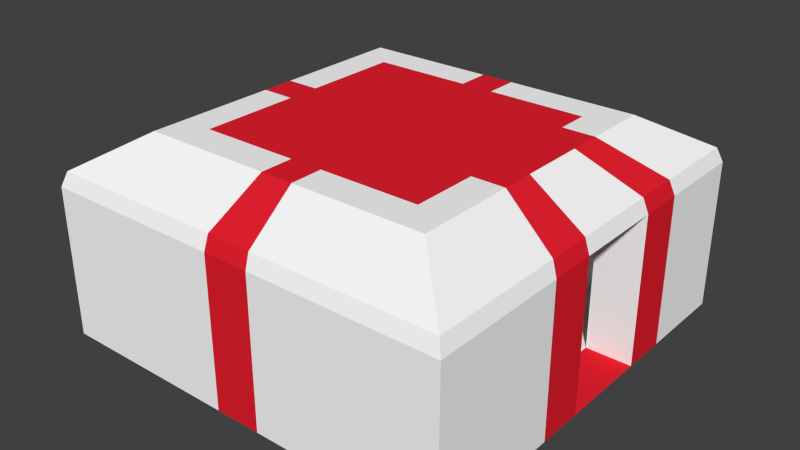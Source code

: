 # Source: medic.blend  (saved by Blender 2.74.0; exported with 4.5.12 LTS)
import bpy
from mathutils import Matrix  # noqa: F401  (used for matrix-valued properties, if any)

bpy.ops.wm.read_factory_settings(use_empty=True)
scene = bpy.context.scene
scene.name = 'Scene'

# ---- collections
col_collection_1 = bpy.data.collections.new('Collection 1'); scene.collection.children.link(col_collection_1)

# ---- materials (node trees are filled in below, after node groups)
mat_material = bpy.data.materials.new('Material')
mat_material.alpha_threshold = 0.0
mat_material.use_transparent_shadow = False
mat_material.diffuse_color = (1.0, 1.0, 1.0, 1.0)
mat_material.roughness = 0.5
mat_material_002 = bpy.data.materials.new('Material.002')
mat_material_002.alpha_threshold = 0.0
mat_material_002.use_transparent_shadow = False
mat_material_002.diffuse_color = (0.8, 0.01544, 0.02958, 1.0)
mat_material_002.specular_color = (0.009134, 0.06583, 1.0)
mat_material_002.roughness = 0.5

# ---- material node trees

# ---- world
world_world = bpy.data.worlds.new('World'); scene.world = world_world
world_world.color = (0.05088, 0.05088, 0.05088)
world_world.use_sun_shadow = False
world_world.sun_shadow_jitter_overblur = 0.0
world_world.cycles.sampling_method = 'MANUAL'
world_world.cycles.sample_map_resolution = 256

# ---- meshes
me_grid = bpy.data.meshes.new('Grid')
me_grid.from_pydata([(-1.0, -1.0, 0.0), (-0.7778, -1.0, 0.0), (-0.5556, -1.0, 0.0), (-0.3333, -1.0, 0.0), (-0.1111, -1.0, 0.0), (0.1111, -1.0, 0.0), (0.3333, -1.0, 0.0), (0.5556, -1.0, 0.0), (0.7778, -1.0, 0.0), (1.0, -1.0, 0.0), (-1.0, -0.7778, 0.0), (-0.7778, -0.7778, 0.0), (-0.5556, -0.7778, 0.0), (-0.3333, -0.7778, 0.0), (-0.1111, -0.7778, 0.0), (0.1111, -0.7778, 0.0), (0.3333, -0.7778, 0.0), (0.5556, -0.7778, 0.0), (0.7778, -0.7778, 0.0), (1.0, -0.7778, 0.0), (-1.0, -0.5556, 0.0), (-0.7778, -0.5556, 0.0), (-0.5556, -0.5556, 0.0), (-0.3333, -0.5556, 0.0), (-0.1111, -0.5556, 0.0), (0.1111, -0.5556, 0.0), (0.3333, -0.5556, 0.0), (0.5556, -0.5556, 0.0), (0.7778, -0.5556, 0.0), (1.0, -0.5556, 0.0), (-1.0, -0.3333, 0.0), (-0.7778, -0.3333, 0.0), (-0.5556, -0.3333, 0.0), (-0.3333, -0.3333, 0.0), (-0.1111, -0.3333, 0.0), (0.1111, -0.3333, 0.0), (0.3333, -0.3333, 0.0), (0.5556, -0.3333, 0.0), (0.7778, -0.3333, 0.0), (1.0, -0.3333, 0.0), (-1.0, -0.1111, 0.0), (-0.7778, -0.1111, 0.0), (-0.5556, -0.1111, 0.0), (-0.3333, -0.1111, 0.0), (-0.1111, -0.1111, 0.0), (0.1111, -0.1111, 0.0), (0.3333, -0.1111, 0.0), (0.5556, -0.1111, 0.0), (0.7778, -0.1111, 0.0), (1.0, -0.1111, 0.0), (-1.0, 0.1111, 0.0), (-0.7778, 0.1111, 0.0), (-0.5556, 0.1111, 0.0), (-0.3333, 0.1111, 0.0), (-0.1111, 0.1111, 0.0), (0.1111, 0.1111, 0.0), (0.3333, 0.1111, 0.0), (0.5556, 0.1111, 0.0), (0.7778, 0.1111, 0.0), (-1.0, 0.3333, 0.0), (-0.7778, 0.3333, 0.0), (-0.5556, 0.3333, 0.0), (-0.3333, 0.3333, 0.0), (-0.1111, 0.3333, 0.0), (0.1111, 0.3333, 0.0), (0.3333, 0.3333, 0.0), (0.5556, 0.3333, 0.0), (0.7778, 0.3333, 0.0), (1.0, 0.3333, 0.0), (-1.0, 0.5556, 0.0), (-0.7778, 0.5556, 0.0), (-0.5556, 0.5556, 0.0), (-0.3333, 0.5556, 0.0), (-0.1111, 0.5556, 0.0), (0.1111, 0.5556, 0.0), (0.3333, 0.5556, 0.0), (0.5556, 0.5556, 0.0), (0.7778, 0.5556, 0.0), (1.0, 0.5556, 0.0), (-1.0, 0.7778, 0.0), (-0.7778, 0.7778, 0.0), (-0.5556, 0.7778, 0.0), (-0.3333, 0.7778, 0.0), (-0.1111, 0.7778, 0.0), (0.1111, 0.7778, 0.0), (0.3333, 0.7778, 0.0), (0.5556, 0.7778, 0.0), (0.7778, 0.7778, 0.0), (1.0, 0.7778, 0.0), (-1.0, 1.0, 0.0), (-0.7778, 1.0, 0.0), (-0.5556, 1.0, 0.0), (-0.3333, 1.0, 0.0), (-0.1111, 1.0, 0.0), (0.1111, 1.0, 0.0), (0.3333, 1.0, 0.0), (0.5556, 1.0, 0.0), (0.7778, 1.0, 0.0), (1.0, 1.0, 0.0), (-1.0, -0.7778, 0.7203), (-1.0, -1.0, 0.7203), (-0.7778, -1.0, 0.7203), (-0.7778, -0.7778, 0.7203), (-0.5556, -1.0, 0.7203), (-0.5556, -0.7778, 0.7203), (-0.3333, -1.0, 0.7203), (-0.3333, -0.7778, 0.7203), (-0.1111, -1.0, 0.7203), (-0.1111, -0.7778, 0.7203), (0.1111, -1.0, 0.7203), (0.1111, -0.7778, 0.7203), (0.3333, -1.0, 0.7203), (0.3333, -0.7778, 0.7203), (0.5556, -1.0, 0.7203), (0.5556, -0.7778, 0.7203), (0.7778, -1.0, 0.7203), (0.7778, -0.7778, 0.7203), (1.0, -1.0, 0.7203), (1.0, -0.7778, 0.7203), (-1.0, -0.5556, 0.7203), (-0.7778, -0.5556, 0.7203), (0.7778, -0.5556, 0.7203), (1.0, -0.5556, 0.7203), (-1.0, -0.3333, 0.7203), (-0.7778, -0.3333, 0.7203), (0.7778, -0.3333, 0.7203), (1.0, -0.3333, 0.7203), (-1.0, -0.1111, 0.7203), (-0.7778, -0.1111, 0.7203), (0.7778, -0.1111, 0.7203), (1.0, -0.1111, 0.7203), (-1.0, 0.1111, 0.7203), (-0.7778, 0.1111, 0.7203), (-1.0, 0.3333, 0.7203), (-0.7778, 0.3333, 0.7203), (0.7778, 0.3333, 0.7203), (1.0, 0.3333, 0.7203), (-1.0, 0.5556, 0.7203), (-0.7778, 0.5556, 0.7203), (0.7778, 0.5556, 0.7203), (1.0, 0.5556, 0.7203), (-1.0, 0.7778, 0.7203), (-0.7778, 0.7778, 0.7203), (-0.5556, 0.7778, 0.7203), (-0.3333, 0.7778, 0.7203), (-0.1111, 0.7778, 0.7203), (0.1111, 0.7778, 0.7203), (0.3333, 0.7778, 0.7203), (0.5556, 0.7778, 0.7203), (0.7778, 0.7778, 0.7203), (1.0, 0.7778, 0.7203), (-1.0, 1.0, 0.7203), (-0.7778, 1.0, 0.7203), (-0.5556, 1.0, 0.7203), (-0.3333, 1.0, 0.7203), (-0.1111, 1.0, 0.7203), (0.1111, 1.0, 0.7203), (0.3333, 1.0, 0.7203), (0.5556, 1.0, 0.7203), (0.7778, 1.0, 0.7203), (1.0, 1.0, 0.7203), (-0.9767, -0.7592, 0.7902), (-0.9767, -0.9761, 0.7902), (-0.7598, -0.9761, 0.7902), (-0.7598, -0.7592, 0.7902), (-0.5429, -0.9761, 0.7902), (-0.5429, -0.7592, 0.7902), (-0.326, -0.9761, 0.7902), (-0.326, -0.7592, 0.7902), (-0.1091, -0.9761, 0.7902), (-0.1091, -0.7592, 0.7902), (0.1078, -0.9761, 0.7902), (0.1078, -0.7592, 0.7902), (0.3246, -0.9761, 0.7902), (0.3246, -0.7592, 0.7902), (0.5415, -0.9761, 0.7902), (0.5415, -0.7592, 0.7902), (0.7584, -0.9761, 0.7902), (0.7584, -0.7592, 0.7902), (0.9753, -0.9761, 0.7902), (0.9753, -0.7592, 0.7902), (-0.9767, -0.5423, 0.7902), (-0.7598, -0.5423, 0.7902), (0.7584, -0.5423, 0.7902), (0.9753, -0.5423, 0.7902), (-0.9767, -0.3254, 0.7902), (-0.7598, -0.3254, 0.7902), (0.7584, -0.3254, 0.7902), (0.9753, -0.3254, 0.7902), (-0.9767, -0.1085, 0.7902), (-0.7598, -0.1085, 0.7902), (0.7584, -0.1085, 0.7902), (0.9753, -0.1085, 0.7902), (-0.9767, 0.1084, 0.7902), (-0.7598, 0.1084, 0.7902), (-0.9767, 0.3252, 0.7902), (-0.7598, 0.3252, 0.7902), (0.9753, 0.3252, 0.7902), (0.7584, 0.3252, 0.7902), (-0.9767, 0.5421, 0.7902), (-0.7598, 0.5421, 0.7902), (0.7584, 0.5421, 0.7902), (0.9753, 0.5421, 0.7902), (-0.9767, 0.759, 0.7902), (-0.7598, 0.759, 0.7902), (-0.5429, 0.759, 0.7902), (-0.326, 0.759, 0.7902), (-0.1091, 0.759, 0.7902), (0.1078, 0.759, 0.7902), (0.3246, 0.759, 0.7902), (0.5415, 0.759, 0.7902), (0.7584, 0.759, 0.7902), (0.9753, 0.759, 0.7902), (-0.9767, 0.9759, 0.7902), (-0.7598, 0.9759, 0.7902), (-0.5429, 0.9759, 0.7902), (-0.326, 0.9759, 0.7902), (-0.1091, 0.9759, 0.7902), (0.1078, 0.9759, 0.7902), (0.3246, 0.9759, 0.7902), (0.5415, 0.9759, 0.7902), (0.7584, 0.9759, 0.7902), (0.9753, 0.9759, 0.7902), (-0.7187, -0.5535, 0.9536), (-0.7187, -0.7114, 0.9536), (-0.5608, -0.7114, 0.9536), (-0.5608, -0.5535, 0.9536), (-0.4029, -0.7114, 0.9536), (-0.4029, -0.5535, 0.9536), (-0.2451, -0.7114, 0.9536), (-0.2451, -0.5535, 0.9536), (-0.08723, -0.7114, 0.9536), (-0.08723, -0.5535, 0.9536), (0.07062, -0.7114, 0.9536), (0.07062, -0.5535, 0.9536), (0.2285, -0.7114, 0.9536), (0.2285, -0.5535, 0.9536), (0.3863, -0.7114, 0.9536), (0.3863, -0.5535, 0.9536), (0.5442, -0.7114, 0.9536), (0.5442, -0.5535, 0.9536), (0.702, -0.7114, 0.9536), (0.702, -0.5535, 0.9536), (-0.7187, -0.3957, 0.9536), (-0.5608, -0.3957, 0.9536), (0.5442, -0.3957, 0.9536), (0.702, -0.3957, 0.9536), (-0.7187, -0.2378, 0.9536), (-0.5608, -0.2378, 0.9536), (0.5442, -0.2378, 0.9536), (0.702, -0.2378, 0.9536), (-0.7187, -0.07997, 0.9536), (-0.5608, -0.07997, 0.9536), (0.5442, -0.07997, 0.9536), (0.702, -0.07997, 0.9536), (-0.7187, 0.07789, 0.9536), (-0.5608, 0.07789, 0.9536), (-0.7187, 0.2357, 0.9536), (-0.5608, 0.2357, 0.9536), (0.702, 0.2357, 0.9536), (0.5442, 0.2357, 0.9536), (-0.7187, 0.3936, 0.9536), (-0.5608, 0.3936, 0.9536), (0.5442, 0.3936, 0.9536), (0.702, 0.3936, 0.9536), (-0.7187, 0.5515, 0.9536), (-0.5608, 0.5515, 0.9536), (-0.4029, 0.5515, 0.9536), (-0.2451, 0.5515, 0.9536), (-0.08723, 0.5515, 0.9536), (0.07062, 0.5515, 0.9536), (0.2285, 0.5515, 0.9536), (0.3863, 0.5515, 0.9536), (0.5442, 0.5515, 0.9536), (0.702, 0.5515, 0.9536), (-0.7187, 0.7093, 0.9536), (-0.5608, 0.7093, 0.9536), (-0.4029, 0.7093, 0.9536), (-0.2451, 0.7093, 0.9536), (-0.08723, 0.7093, 0.9536), (0.07062, 0.7093, 0.9536), (0.2285, 0.7093, 0.9536), (0.3863, 0.7093, 0.9536), (0.5442, 0.7093, 0.9536), (0.702, 0.7093, 0.9536)], [], [(31, 41, 128, 124), (19, 29, 122, 118), (60, 70, 138, 134), (7, 8, 115, 113), (38, 28, 121, 125), (5, 6, 111, 109), (50, 40, 127, 131), (68, 67, 77, 87, 98, 88, 78), (79, 69, 137, 141), (11, 12, 22, 21), (12, 13, 23, 22), (13, 14, 24, 23), (14, 15, 25, 24), (15, 16, 26, 25), (16, 17, 27, 26), (17, 18, 28, 27), (91, 90, 152, 153), (78, 88, 150, 140), (21, 22, 32, 31), (22, 23, 33, 32), (23, 24, 34, 33), (24, 25, 35, 34), (25, 26, 36, 35), (26, 27, 37, 36), (27, 28, 38, 37), (20, 10, 99, 119), (84, 85, 147, 146), (31, 32, 42, 41), (32, 33, 43, 42), (33, 34, 44, 43), (34, 35, 45, 44), (35, 36, 46, 45), (36, 37, 47, 46), (37, 38, 48, 47), (12, 11, 102, 104), (11, 21, 120, 102), (41, 42, 52, 51), (42, 43, 53, 52), (43, 44, 54, 53), (44, 45, 55, 54), (45, 46, 56, 55), (46, 47, 57, 56), (47, 48, 58, 57), (97, 96, 158, 159), (81, 82, 144, 143), (51, 52, 61, 60), (52, 53, 62, 61), (53, 54, 63, 62), (54, 55, 64, 63), (55, 56, 65, 64), (56, 57, 66, 65), (57, 58, 67, 66), (10, 0, 100, 99), (94, 93, 155, 156), (60, 61, 71, 70), (61, 62, 72, 71), (62, 63, 73, 72), (63, 64, 74, 73), (64, 65, 75, 74), (65, 66, 76, 75), (66, 67, 77, 76), (41, 51, 132, 128), (0, 1, 101, 100), (70, 71, 81, 80), (71, 72, 82, 81), (72, 73, 83, 82), (73, 74, 84, 83), (74, 75, 85, 84), (75, 76, 86, 85), (76, 77, 87, 86), (16, 15, 110, 112), (70, 80, 142, 138), (14, 13, 106, 108), (48, 38, 125, 129), (10, 20, 30, 40, 50, 59, 69, 79, 89, 80, 70, 60, 51, 41, 31, 21, 11, 0), (77, 67, 135, 139), (4, 5, 109, 107), (89, 79, 141, 151), (2, 3, 105, 103), (88, 98, 160, 150), (141, 137, 199, 203), (156, 155, 217, 218), (137, 133, 195, 199), (153, 152, 214, 215), (112, 110, 172, 174), (120, 124, 186, 182), (134, 138, 200, 196), (108, 106, 168, 170), (133, 131, 193, 195), (102, 120, 182, 164), (145, 146, 208, 207), (159, 158, 220, 221), (103, 105, 167, 165), (128, 132, 194, 190), (100, 101, 163, 162), (146, 147, 209, 208), (48, 49, 68, 67, 58), (116, 114, 176, 178), (82, 81, 80, 89, 90, 91, 92, 93, 94, 95, 96, 97, 98, 87, 86, 85, 84, 83), (138, 142, 204, 200), (124, 128, 190, 186), (129, 191, 198, 135), (111, 113, 175, 173), (107, 109, 171, 169), (154, 153, 215, 216), (151, 141, 203, 213), (132, 134, 196, 194), (150, 160, 222, 212), (121, 116, 178, 183), (115, 117, 179, 177), (147, 148, 210, 209), (160, 159, 221, 222), (96, 95, 157, 158), (1, 2, 103, 101), (83, 84, 146, 145), (3, 4, 107, 105), (86, 87, 149, 148), (90, 89, 151, 152), (15, 14, 108, 110), (68, 78, 140, 136), (93, 92, 154, 155), (9, 18, 28, 38, 48, 49, 39, 29, 19), (80, 81, 143, 142), (17, 16, 112, 114), (69, 59, 133, 137), (39, 49, 130, 126), (40, 30, 123, 127), (28, 18, 116, 121), (9, 19, 118, 117), (13, 12, 104, 106), (87, 77, 139, 149), (21, 31, 124, 120), (98, 97, 159, 160), (85, 86, 148, 147), (51, 60, 134, 132), (92, 91, 153, 154), (6, 7, 113, 111), (95, 94, 156, 157), (8, 9, 117, 115), (59, 50, 131, 133), (82, 83, 145, 144), (29, 39, 126, 122), (30, 20, 119, 123), (18, 17, 114, 116), (0, 11, 12, 13, 14, 15, 16, 17, 18, 9, 8, 7, 6, 5, 4, 3, 2, 1), (129, 130, 49, 48), (67, 68, 136, 135), (157, 156, 218, 219), (206, 207, 269, 268), (177, 179, 241, 239), (207, 208, 270, 269), (173, 175, 237, 235), (203, 199, 261, 265), (218, 217, 279, 280), (215, 214, 276, 277), (187, 183, 245, 249), (196, 200, 262, 258), (183, 178, 240, 245), (168, 166, 228, 230), (221, 220, 282, 283), (195, 193, 255, 257), (179, 180, 242, 241), (208, 209, 271, 270), (191, 187, 249, 253), (212, 222, 284, 274), (200, 204, 266, 262), (176, 174, 236, 238), (172, 170, 232, 234), (184, 188, 250, 246), (180, 184, 246, 242), (216, 215, 277, 278), (213, 203, 265, 275), (167, 169, 231, 229), (194, 196, 258, 256), (163, 165, 227, 225), (209, 210, 272, 271), (188, 192, 254, 250), (222, 221, 283, 284), (219, 218, 280, 281), (127, 123, 185, 189), (99, 100, 162, 161), (131, 127, 189, 193), (104, 102, 164, 166), (144, 145, 207, 206), (119, 99, 161, 181), (140, 150, 212, 202), (123, 119, 181, 185), (148, 149, 211, 210), (109, 111, 173, 171), (113, 115, 177, 175), (155, 154, 216, 217), (136, 140, 202, 197), (158, 157, 219, 220), (126, 130, 192, 188), (114, 112, 174, 176), (143, 144, 206, 205), (101, 103, 165, 163), (105, 107, 169, 167), (149, 139, 201, 211), (118, 122, 184, 180), (152, 151, 213, 214), (106, 104, 166, 168), (110, 108, 170, 172), (122, 126, 188, 184), (125, 121, 183, 187), (139, 135, 198, 201), (142, 143, 205, 204), (129, 125, 187, 191), (136, 197, 192, 130), (117, 118, 180, 179), (224, 225, 226, 223), (225, 227, 228, 226), (227, 229, 230, 228), (229, 231, 232, 230), (231, 233, 234, 232), (233, 235, 236, 234), (235, 237, 238, 236), (237, 239, 240, 238), (239, 241, 242, 240), (223, 226, 244, 243), (240, 242, 246, 245), (243, 244, 248, 247), (245, 246, 250, 249), (247, 248, 252, 251), (249, 250, 254, 253), (251, 252, 256, 255), (255, 256, 258, 257), (257, 258, 262, 261), (260, 259, 264, 263), (261, 262, 266, 265), (263, 264, 274, 273), (265, 266, 276, 275), (266, 267, 277, 276), (267, 268, 278, 277), (268, 269, 279, 278), (269, 270, 280, 279), (270, 271, 281, 280), (271, 272, 282, 281), (272, 273, 283, 282), (273, 274, 284, 283), (259, 260, 253, 254), (178, 176, 238, 240), (202, 212, 274, 264), (190, 194, 256, 252), (165, 167, 229, 227), (199, 195, 257, 261), (197, 259, 254, 192), (169, 171, 233, 231), (170, 168, 230, 232), (182, 186, 248, 244), (186, 190, 252, 248), (174, 172, 234, 236), (217, 216, 278, 279), (162, 163, 225, 224), (220, 219, 281, 282), (205, 206, 268, 267), (189, 185, 247, 251), (161, 162, 224, 223), (193, 189, 251, 255), (210, 211, 273, 272), (164, 182, 244, 226), (166, 164, 226, 228), (191, 253, 260, 198), (211, 201, 263, 273), (181, 161, 223, 243), (214, 213, 275, 276), (185, 181, 243, 247), (197, 202, 264, 259), (201, 198, 260, 263), (171, 173, 235, 233), (204, 205, 267, 266), (175, 177, 239, 237), (228, 230, 232, 234, 236, 238, 240, 245, 249, 253, 260, 263, 273, 272, 271, 270, 269, 268, 267, 266, 262, 258, 256, 252, 248, 244, 226), (129, 135, 136, 130), (166, 164, 182, 186, 190, 194, 196, 200, 204, 205, 206, 207, 208, 209, 210, 211, 201, 198, 191, 187, 183, 178, 176, 174, 172, 170, 168)])
me_grid.polygons.foreach_set('material_index', [0, 0, 0, 0, 0, 0, 1, 0, 0, 0, 0, 0, 1, 0, 0, 0, 0, 0, 0, 0, 0, 1, 0, 0, 0, 0, 0, 0, 0, 0, 1, 0, 0, 0, 0, 0, 1, 1, 1, 1, 1, 1, 1, 0, 0, 0, 0, 0, 1, 0, 0, 0, 0, 0, 0, 0, 0, 1, 0, 0, 0, 0, 0, 0, 0, 0, 1, 0, 0, 0, 0, 0, 0, 0, 0, 0, 1, 0, 0, 0, 0, 1, 0, 0, 0, 0, 0, 0, 0, 0, 0, 0, 0, 0, 0, 0, 1, 0, 0, 0, 0, 0, 0, 1, 0, 0, 0, 0, 0, 0, 0, 0, 0, 0, 0, 0, 0, 0, 0, 1, 0, 0, 0, 0, 0, 1, 0, 0, 0, 0, 0, 0, 0, 0, 0, 0, 0, 0, 0, 0, 0, 0, 0, 0, 0, 0, 0, 0, 0, 0, 0, 0, 0, 1, 0, 0, 0, 0, 0, 0, 0, 0, 0, 0, 0, 0, 0, 0, 0, 0, 0, 0, 0, 0, 0, 0, 1, 0, 0, 0, 0, 1, 0, 0, 0, 0, 0, 0, 0, 0, 0, 1, 0, 1, 0, 0, 0, 0, 0, 0, 0, 0, 0, 0, 0, 0, 0, 0, 0, 0, 0, 0, 0, 0, 1, 0, 0, 0, 0, 0, 0, 0, 0, 0, 1, 1, 0, 0, 1, 0, 0, 0, 0, 0, 0, 1, 0, 0, 0, 0, 1, 0, 0, 0, 0, 0, 0, 1, 0, 0, 0, 0, 0, 0, 0, 0, 0, 0, 1, 0, 0, 0, 0, 0, 0, 0, 0, 1, 0, 0, 0, 0, 1, 0, 0])
_uv = me_grid.uv_layers.new(name='UVMap')
_uv.uv.foreach_set('vector', [0.923, 0.08054, 0.923, 0.1208, 0.7828, 0.1208, 0.7828, 0.08054, 0.8461, 0.394, 0.8461, 0.4343, 0.706, 0.4343, 0.706, 0.394, 0.923, 0.2014, 0.923, 0.2416, 0.7828, 0.2416, 0.7828, 0.2014, 1.378e-08, 0.7181, 6.527e-09, 0.6778, 0.1401, 0.6778, 0.1401, 0.7181, 0.9993, 0.9175, 0.9993, 0.9578, 0.8592, 0.9578, 0.8592, 0.9175, 2.756e-08, 0.7986, 2.031e-08, 0.7584, 0.1401, 0.7584, 0.1401, 0.7986, 0.3078, 0.7986, 0.3078, 0.8389, 0.1677, 0.8389, 0.1677, 0.7986, 0.1298, 2.16e-08, 0.1298, 0.04027, 0.08652, 0.04027, 0.04326, 0.04027, 0.0, 5.401e-08, 0.04326, 5.401e-08, 0.08652, 3.24e-08, 0.3078, 0.6778, 0.3078, 0.7181, 0.1677, 0.7181, 0.1677, 0.6778, 0.6922, 0.3537, 0.6922, 0.394, 0.6489, 0.394, 0.6489, 0.3537, 0.6922, 0.394, 0.6922, 0.4343, 0.6489, 0.4343, 0.6489, 0.394, 0.6922, 0.4343, 0.6922, 0.4745, 0.6489, 0.4745, 0.6489, 0.4343, 0.6922, 0.4745, 0.6922, 0.5148, 0.6489, 0.5148, 0.6489, 0.4745, 0.6922, 0.5148, 0.6922, 0.5551, 0.6489, 0.5551, 0.6489, 0.5148, 0.6922, 0.5551, 0.6922, 0.5954, 0.6489, 0.5954, 0.6489, 0.5551, 0.6922, 0.5954, 0.6922, 0.6356, 0.6489, 0.6356, 0.6489, 0.5954, 1.0, 0.6356, 1.0, 0.6759, 0.8599, 0.6759, 0.8599, 0.6356, 0.8461, 0.6356, 0.8461, 0.6759, 0.706, 0.6759, 0.706, 0.6356, 0.6489, 0.3537, 0.6489, 0.394, 0.6057, 0.394, 0.6057, 0.3537, 0.6489, 0.394, 0.6489, 0.4343, 0.6057, 0.4343, 0.6057, 0.394, 0.6489, 0.4343, 0.6489, 0.4745, 0.6057, 0.4745, 0.6057, 0.4343, 0.6489, 0.4745, 0.6489, 0.5148, 0.6057, 0.5148, 0.6057, 0.4745, 0.6489, 0.5148, 0.6489, 0.5551, 0.6057, 0.5551, 0.6057, 0.5148, 0.6489, 0.5551, 0.6489, 0.5954, 0.6057, 0.5954, 0.6057, 0.5551, 0.6489, 0.5954, 0.6489, 0.6356, 0.6057, 0.6356, 0.6057, 0.5954, 0.3078, 0.9195, 0.3078, 0.9597, 0.1677, 0.9597, 0.1677, 0.9195, 0.3894, 0.7967, 0.3894, 0.7564, 0.5295, 0.7564, 0.5295, 0.7967, 0.6057, 0.3537, 0.6057, 0.394, 0.5624, 0.394, 0.5624, 0.3537, 0.6057, 0.394, 0.6057, 0.4343, 0.5624, 0.4343, 0.5624, 0.394, 0.6057, 0.4343, 0.6057, 0.4745, 0.5624, 0.4745, 0.5624, 0.4343, 0.6057, 0.4745, 0.6057, 0.5148, 0.5624, 0.5148, 0.5624, 0.4745, 0.6057, 0.5148, 0.6057, 0.5551, 0.5624, 0.5551, 0.5624, 0.5148, 0.6057, 0.5551, 0.6057, 0.5954, 0.5624, 0.5954, 0.5624, 0.5551, 0.6057, 0.5954, 0.6057, 0.6356, 0.5624, 0.6356, 0.5624, 0.5954, 0.8458, 0.9578, 0.8458, 0.9981, 0.7057, 0.9981, 0.7057, 0.9578, 0.923, 0.0, 0.923, 0.04027, 0.7828, 0.04027, 0.7828, 0.0, 0.5624, 0.3537, 0.5624, 0.394, 0.5191, 0.394, 0.5191, 0.3537, 0.5624, 0.394, 0.5624, 0.4343, 0.5191, 0.4343, 0.5191, 0.394, 0.5624, 0.4343, 0.5624, 0.4745, 0.5191, 0.4745, 0.5191, 0.4343, 0.5624, 0.4745, 0.5624, 0.5148, 0.5191, 0.5148, 0.5191, 0.4745, 0.5624, 0.5148, 0.5624, 0.5551, 0.5191, 0.5551, 0.5191, 0.5148, 0.5624, 0.5551, 0.5624, 0.5954, 0.5191, 0.5954, 0.5191, 0.5551, 0.5624, 0.5954, 0.5624, 0.6356, 0.5191, 0.6356, 0.5191, 0.5954, 1.0, 0.394, 1.0, 0.4343, 0.8599, 0.4343, 0.8599, 0.394, 0.3894, 0.9175, 0.3894, 0.8772, 0.5295, 0.8772, 0.5295, 0.9175, 0.5191, 0.3537, 0.5191, 0.394, 0.4759, 0.394, 0.4759, 0.3537, 0.5191, 0.394, 0.5191, 0.4343, 0.4759, 0.4343, 0.4759, 0.394, 0.5191, 0.4343, 0.5191, 0.4745, 0.4759, 0.4745, 0.4759, 0.4343, 0.5191, 0.4745, 0.5191, 0.5148, 0.4759, 0.5148, 0.4759, 0.4745, 0.5191, 0.5148, 0.5191, 0.5551, 0.4759, 0.5551, 0.4759, 0.5148, 0.5191, 0.5551, 0.5191, 0.5954, 0.4759, 0.5954, 0.4759, 0.5551, 0.5191, 0.5954, 0.5191, 0.6356, 0.4759, 0.6356, 0.4759, 0.5954, 0.3078, 0.9597, 0.3078, 1.0, 0.1677, 1.0, 0.1677, 0.9597, 1.0, 0.5148, 1.0, 0.5551, 0.8599, 0.5551, 0.8599, 0.5148, 0.4759, 0.3537, 0.4759, 0.394, 0.4326, 0.394, 0.4326, 0.3537, 0.4759, 0.394, 0.4759, 0.4343, 0.4326, 0.4343, 0.4326, 0.394, 0.4759, 0.4343, 0.4759, 0.4745, 0.4326, 0.4745, 0.4326, 0.4343, 0.4759, 0.4745, 0.4759, 0.5148, 0.4326, 0.5148, 0.4326, 0.4745, 0.4759, 0.5148, 0.4759, 0.5551, 0.4326, 0.5551, 0.4326, 0.5148, 0.4759, 0.5551, 0.4759, 0.5954, 0.4326, 0.5954, 0.4326, 0.5551, 0.4759, 0.5954, 0.4759, 0.6356, 0.4326, 0.6356, 0.4326, 0.5954, 0.923, 0.1208, 0.923, 0.1611, 0.7828, 0.1611, 0.7828, 0.1208, 6.237e-08, 1.0, 5.584e-08, 0.9597, 0.1401, 0.9597, 0.1401, 1.0, 0.4326, 0.3537, 0.4326, 0.394, 0.3894, 0.394, 0.3894, 0.3537, 0.4326, 0.394, 0.4326, 0.4343, 0.3894, 0.4343, 0.3894, 0.394, 0.4326, 0.4343, 0.4326, 0.4745, 0.3894, 0.4745, 0.3894, 0.4343, 0.4326, 0.4745, 0.4326, 0.5148, 0.3894, 0.5148, 0.3894, 0.4745, 0.4326, 0.5148, 0.4326, 0.5551, 0.3894, 0.5551, 0.3894, 0.5148, 0.4326, 0.5551, 0.4326, 0.5954, 0.3894, 0.5954, 0.3894, 0.5551, 0.4326, 0.5954, 0.4326, 0.6356, 0.3894, 0.6356, 0.3894, 0.5954, 0.8458, 0.7967, 0.8458, 0.837, 0.7057, 0.837, 0.7057, 0.7967, 0.923, 0.2416, 0.923, 0.2819, 0.7828, 0.2819, 0.7828, 0.2416, 0.8458, 0.8773, 0.8458, 0.9175, 0.7057, 0.9175, 0.7057, 0.8773, 0.9993, 0.8773, 0.9993, 0.9175, 0.8592, 0.9175, 0.8592, 0.8773, 0.3461, 0.3624, 0.3028, 0.3624, 0.2596, 0.3624, 0.2163, 0.3624, 0.173, 0.3624, 0.1298, 0.3624, 0.08652, 0.3624, 0.04326, 0.3624, 5.802e-08, 0.3624, 0.04326, 0.3222, 0.08652, 0.3222, 0.1298, 0.3222, 0.173, 0.3222, 0.2163, 0.3222, 0.2596, 0.3222, 0.3028, 0.3222, 0.3461, 0.3222, 0.3894, 0.3624, 0.9993, 0.7564, 0.9993, 0.7967, 0.8592, 0.7967, 0.8592, 0.7564, 3.481e-08, 0.8389, 2.756e-08, 0.7986, 0.1401, 0.7986, 0.1401, 0.8389, 0.3078, 0.6376, 0.3078, 0.6778, 0.1677, 0.6778, 0.1677, 0.6376, 4.859e-08, 0.9195, 4.206e-08, 0.8792, 0.1401, 0.8792, 0.1401, 0.9195, 0.8461, 0.6759, 0.8461, 0.7162, 0.706, 0.7162, 0.706, 0.6759, 0.1677, 0.6778, 0.1677, 0.7181, 0.1539, 0.7205, 0.1539, 0.6812, 0.8599, 0.5148, 0.8599, 0.5551, 0.8461, 0.5547, 0.8461, 0.5154, 0.1677, 0.7181, 0.1677, 0.7584, 0.1539, 0.7598, 0.1539, 0.7205, 0.8599, 0.6356, 0.8599, 0.6759, 0.8461, 0.6726, 0.8461, 0.6333, 0.7057, 0.7967, 0.7057, 0.837, 0.6922, 0.8376, 0.6922, 0.7983, 0.7828, 0.04027, 0.7828, 0.08054, 0.7694, 0.08198, 0.7694, 0.04267, 0.7828, 0.2014, 0.7828, 0.2416, 0.7694, 0.2392, 0.7694, 0.1999, 0.7057, 0.8773, 0.7057, 0.9175, 0.6922, 0.9162, 0.6922, 0.8769, 0.1677, 0.7584, 0.1677, 0.7986, 0.1539, 0.7991, 0.1539, 0.7598, 0.7828, 0.0, 0.7828, 0.04027, 0.7694, 0.04267, 0.7694, 0.00337, 0.5295, 0.837, 0.5295, 0.7967, 0.543, 0.7973, 0.543, 0.8366, 0.8599, 0.394, 0.8599, 0.4343, 0.8461, 0.4368, 0.8461, 0.3975, 0.1401, 0.9195, 0.1401, 0.8792, 0.1539, 0.8779, 0.1539, 0.9172, 0.7828, 0.1208, 0.7828, 0.1611, 0.7694, 0.1606, 0.7694, 0.1213, 0.1401, 1.0, 0.1401, 0.9597, 0.1539, 0.9565, 0.1539, 0.9958, 0.5295, 0.7967, 0.5295, 0.7564, 0.543, 0.758, 0.543, 0.7973, 0.5624, 0.6356, 0.5624, 0.6759, 0.4759, 0.6759, 0.4759, 0.6356, 0.5191, 0.6356, 0.7057, 0.7162, 0.7057, 0.7564, 0.6922, 0.759, 0.6922, 0.7197, 0.04326, 0.2416, 0.04326, 0.2819, 0.04326, 0.3222, 5.802e-08, 0.3624, 5.802e-08, 0.3222, 3.481e-08, 0.2819, 2.321e-08, 0.2416, 2.321e-08, 0.2014, 2.321e-08, 0.1611, 2.321e-08, 0.1208, 2.321e-08, 0.08054, 2.321e-08, 0.04027, 0.0, 5.401e-08, 0.04326, 0.04027, 0.04326, 0.08054, 0.04326, 0.1208, 0.04326, 0.1611, 0.04326, 0.2014, 0.7828, 0.2416, 0.7828, 0.2819, 0.7694, 0.2785, 0.7694, 0.2392, 0.7828, 0.08054, 0.7828, 0.1208, 0.7694, 0.1213, 0.7694, 0.08198, 0.8592, 0.8773, 0.8458, 0.8768, 0.8458, 0.7982, 0.8592, 0.7967, 0.1401, 0.7584, 0.1401, 0.7181, 0.1539, 0.7206, 0.1539, 0.76, 0.1401, 0.8389, 0.1401, 0.7986, 0.1539, 0.7993, 0.1539, 0.8386, 0.8599, 0.5954, 0.8599, 0.6356, 0.8461, 0.6333, 0.8461, 0.594, 0.1677, 0.6376, 0.1677, 0.6778, 0.1539, 0.6812, 0.1539, 0.6419, 0.7828, 0.1611, 0.7828, 0.2014, 0.7694, 0.1999, 0.7694, 0.1606, 0.706, 0.6759, 0.706, 0.7162, 0.6922, 0.7118, 0.6922, 0.6725, 0.8592, 0.9578, 0.8592, 0.9981, 0.8458, 0.9947, 0.8458, 0.9554, 0.1401, 0.6778, 0.1401, 0.6376, 0.1539, 0.642, 0.1539, 0.6813, 0.5295, 0.7564, 0.5295, 0.7162, 0.543, 0.7187, 0.543, 0.758, 0.8599, 0.3537, 0.8599, 0.394, 0.8461, 0.3975, 0.8461, 0.3582, 1.0, 0.4343, 1.0, 0.4745, 0.8599, 0.4745, 0.8599, 0.4343, 5.584e-08, 0.9597, 4.859e-08, 0.9195, 0.1401, 0.9195, 0.1401, 0.9597, 0.3894, 0.837, 0.3894, 0.7967, 0.5295, 0.7967, 0.5295, 0.837, 4.206e-08, 0.8792, 3.481e-08, 0.8389, 0.1401, 0.8389, 0.1401, 0.8792, 0.3894, 0.7162, 0.3894, 0.6759, 0.5295, 0.6759, 0.5295, 0.7162, 1.0, 0.6759, 1.0, 0.7162, 0.8599, 0.7162, 0.8599, 0.6759, 0.8458, 0.837, 0.8458, 0.8773, 0.7057, 0.8773, 0.7057, 0.837, 0.8461, 0.5954, 0.8461, 0.6356, 0.706, 0.6356, 0.706, 0.5954, 1.0, 0.5551, 1.0, 0.5954, 0.8599, 0.5954, 0.8599, 0.5551, 0.3894, 0.0, 0.3461, 0.04027, 0.3028, 0.04027, 0.2596, 0.04027, 0.2163, 0.04027, 0.2163, 2.16e-08, 0.2596, 2.16e-08, 0.3028, 2.16e-08, 0.3461, 2.16e-08, 0.3894, 0.9578, 0.3894, 0.9175, 0.5295, 0.9175, 0.5295, 0.9578, 0.8458, 0.7564, 0.8458, 0.7967, 0.7057, 0.7967, 0.7057, 0.7564, 0.3078, 0.7181, 0.3078, 0.7584, 0.1677, 0.7584, 0.1677, 0.7181, 0.8461, 0.4745, 0.8461, 0.5148, 0.706, 0.5148, 0.706, 0.4745, 0.3078, 0.8389, 0.3078, 0.8792, 0.1677, 0.8792, 0.1677, 0.8389, 0.9993, 0.9578, 0.9993, 0.9981, 0.8592, 0.9981, 0.8592, 0.9578, 0.8461, 0.3537, 0.8461, 0.394, 0.706, 0.394, 0.706, 0.3537, 0.8458, 0.9175, 0.8458, 0.9578, 0.7057, 0.9578, 0.7057, 0.9175, 0.9993, 0.7162, 0.9993, 0.7564, 0.8592, 0.7564, 0.8592, 0.7162, 0.923, 0.04027, 0.923, 0.08054, 0.7828, 0.08054, 0.7828, 0.04027, 1.0, 0.3537, 1.0, 0.394, 0.8599, 0.394, 0.8599, 0.3537, 0.3894, 0.7564, 0.3894, 0.7162, 0.5295, 0.7162, 0.5295, 0.7564, 0.923, 0.1611, 0.923, 0.2014, 0.7828, 0.2014, 0.7828, 0.1611, 1.0, 0.5954, 1.0, 0.6356, 0.8599, 0.6356, 0.8599, 0.5954, 2.031e-08, 0.7584, 1.378e-08, 0.7181, 0.1401, 0.7181, 0.1401, 0.7584, 1.0, 0.4745, 1.0, 0.5148, 0.8599, 0.5148, 0.8599, 0.4745, 6.527e-09, 0.6778, 0.0, 0.6376, 0.1401, 0.6376, 0.1401, 0.6778, 0.3078, 0.7584, 0.3078, 0.7986, 0.1677, 0.7986, 0.1677, 0.7584, 0.3894, 0.8772, 0.3894, 0.837, 0.5295, 0.837, 0.5295, 0.8772, 0.8461, 0.4343, 0.8461, 0.4745, 0.706, 0.4745, 0.706, 0.4343, 0.3078, 0.8792, 0.3078, 0.9195, 0.1677, 0.9195, 0.1677, 0.8792, 0.8458, 0.7162, 0.8458, 0.7564, 0.7057, 0.7564, 0.7057, 0.7162, 0.3894, 0.3624, 0.3461, 0.3222, 0.3461, 0.2819, 0.3461, 0.2416, 0.3461, 0.2014, 0.3461, 0.1611, 0.3461, 0.1208, 0.3461, 0.08054, 0.3461, 0.04027, 0.3894, 0.0, 0.3894, 0.04027, 0.3894, 0.08054, 0.3894, 0.1208, 0.3894, 0.1611, 0.3894, 0.2014, 0.3894, 0.2416, 0.3894, 0.2819, 0.3894, 0.3222, 0.3388, 0.3624, 0.3821, 0.3624, 0.3821, 0.4929, 0.3388, 0.4929, 0.3388, 0.4929, 0.2956, 0.4929, 0.2956, 0.3624, 0.3388, 0.3624, 0.8599, 0.4745, 0.8599, 0.5148, 0.8461, 0.5154, 0.8461, 0.4761, 3.481e-08, 0.559, 3.481e-08, 0.5197, 0.04041, 0.5157, 0.04041, 0.5443, 0.4316, 0.3537, 0.3894, 0.3537, 0.4424, 0.3058, 0.4731, 0.3058, 3.481e-08, 0.5197, 3.481e-08, 0.4803, 0.04041, 0.4871, 0.04041, 0.5157, 0.516, 0.3537, 0.4738, 0.3537, 0.5038, 0.3058, 0.5345, 0.3058, 0.7694, 0.0393, 0.7694, 0.07861, 0.7189, 0.1055, 0.7189, 0.07691, 0.5583, 5.401e-08, 0.6005, 3.24e-08, 0.596, 0.0483, 0.5653, 0.0483, 0.6849, 5.401e-08, 0.7271, 4.321e-08, 0.6882, 0.0483, 0.6575, 0.0483, 0.2111, 0.3624, 0.2533, 0.3624, 0.2248, 0.4013, 0.1941, 0.4013, 0.08445, 0.6376, 0.04222, 0.6376, 0.07114, 0.6015, 0.1019, 0.6015, 0.2533, 0.3624, 0.2956, 0.3624, 0.2555, 0.4013, 0.2248, 0.4013, 0.2956, 0.559, 0.2956, 0.5983, 0.2555, 0.5729, 0.2555, 0.5443, 0.4316, 9.721e-08, 0.4738, 8.641e-08, 0.5038, 0.0483, 0.4731, 0.0483, 0.7694, 0.1179, 0.7694, 0.1572, 0.7189, 0.1627, 0.7189, 0.1341, 0.3894, 0.3537, 0.3894, 0.3144, 0.4424, 0.2772, 0.4424, 0.3058, 3.481e-08, 0.4803, 3.481e-08, 0.441, 0.04041, 0.4585, 0.04041, 0.4871, 0.1689, 0.3624, 0.2111, 0.3624, 0.1941, 0.4013, 0.1633, 0.4013, 0.3894, 0.0393, 0.3894, 9.721e-08, 0.4424, 0.0483, 0.4424, 0.07691, 0.04222, 0.6376, 6.962e-08, 0.6376, 0.04041, 0.6015, 0.07114, 0.6015, 0.2956, 0.4017, 0.2956, 0.441, 0.2555, 0.4585, 0.2555, 0.4299, 0.2956, 0.4803, 0.2956, 0.5197, 0.2555, 0.5157, 0.2555, 0.4871, 0.3894, 0.2751, 0.3894, 0.2358, 0.4424, 0.2199, 0.4424, 0.2485, 0.3894, 0.3144, 0.3894, 0.2751, 0.4424, 0.2485, 0.4424, 0.2772, 0.6427, 5.401e-08, 0.6849, 5.401e-08, 0.6575, 0.0483, 0.6267, 0.0483, 0.7694, 0.0, 0.7694, 0.0393, 0.7189, 0.07691, 0.7189, 0.0483, 0.6427, 0.3537, 0.6005, 0.3537, 0.596, 0.3058, 0.6267, 0.3058, 0.1267, 0.6376, 0.08445, 0.6376, 0.1019, 0.6015, 0.1326, 0.6015, 0.7271, 0.3537, 0.6849, 0.3537, 0.6575, 0.3058, 0.6882, 0.3058, 3.481e-08, 0.441, 2.321e-08, 0.4017, 0.04041, 0.4299, 0.04041, 0.4585, 0.3894, 0.2358, 0.3894, 0.1965, 0.4424, 0.1913, 0.4424, 0.2199, 0.3894, 9.721e-08, 0.4316, 9.721e-08, 0.4731, 0.0483, 0.4424, 0.0483, 0.516, 5.401e-08, 0.5583, 5.401e-08, 0.5653, 0.0483, 0.5345, 0.0483, 0.1677, 0.8389, 0.1677, 0.8792, 0.1539, 0.8778, 0.1539, 0.8384, 0.1677, 0.9597, 0.1677, 1.0, 0.1539, 0.9957, 0.1539, 0.9564, 0.1677, 0.7986, 0.1677, 0.8389, 0.1539, 0.8384, 0.1539, 0.7991, 0.7057, 0.9578, 0.7057, 0.9981, 0.6922, 0.9948, 0.6922, 0.9555, 0.5295, 0.8772, 0.5295, 0.837, 0.543, 0.8366, 0.543, 0.8759, 0.1677, 0.9195, 0.1677, 0.9597, 0.1539, 0.9564, 0.1539, 0.9171, 0.706, 0.6356, 0.706, 0.6759, 0.6922, 0.6725, 0.6922, 0.6332, 0.1677, 0.8792, 0.1677, 0.9195, 0.1539, 0.9171, 0.1539, 0.8778, 0.5295, 0.7162, 0.5295, 0.6759, 0.543, 0.6794, 0.543, 0.7187, 0.1401, 0.7986, 0.1401, 0.7584, 0.1539, 0.76, 0.1539, 0.7993, 0.1401, 0.7181, 0.1401, 0.6778, 0.1539, 0.6813, 0.1539, 0.7206, 0.8599, 0.5551, 0.8599, 0.5954, 0.8461, 0.594, 0.8461, 0.5547, 0.706, 0.5954, 0.706, 0.6356, 0.6922, 0.6332, 0.6922, 0.5939, 0.8599, 0.4343, 0.8599, 0.4745, 0.8461, 0.4761, 0.8461, 0.4368, 0.706, 0.4745, 0.706, 0.5148, 0.6922, 0.5153, 0.6922, 0.476, 0.7057, 0.7564, 0.7057, 0.7967, 0.6922, 0.7983, 0.6922, 0.759, 0.5295, 0.9175, 0.5295, 0.8772, 0.543, 0.8759, 0.543, 0.9152, 0.1401, 0.9597, 0.1401, 0.9195, 0.1539, 0.9172, 0.1539, 0.9565, 0.1401, 0.8792, 0.1401, 0.8389, 0.1539, 0.8386, 0.1539, 0.8779, 0.8592, 0.7162, 0.8592, 0.7564, 0.8458, 0.7589, 0.8458, 0.7196, 0.706, 0.394, 0.706, 0.4343, 0.6922, 0.4367, 0.6922, 0.3974, 0.8599, 0.6759, 0.8599, 0.7162, 0.8461, 0.7119, 0.8461, 0.6726, 0.7057, 0.9175, 0.7057, 0.9578, 0.6922, 0.9555, 0.6922, 0.9162, 0.7057, 0.837, 0.7057, 0.8773, 0.6922, 0.8769, 0.6922, 0.8376, 0.706, 0.4343, 0.706, 0.4745, 0.6922, 0.476, 0.6922, 0.4367, 0.8592, 0.9175, 0.8592, 0.9578, 0.8458, 0.9554, 0.8458, 0.9161, 0.8592, 0.7564, 0.8592, 0.7967, 0.8458, 0.7982, 0.8458, 0.7589, 0.5295, 0.9578, 0.5295, 0.9175, 0.543, 0.9152, 0.543, 0.9545, 0.8592, 0.8773, 0.8592, 0.9175, 0.8458, 0.9161, 0.8458, 0.8768, 0.706, 0.5954, 0.6922, 0.5939, 0.6922, 0.5153, 0.706, 0.5148, 0.706, 0.3537, 0.706, 0.394, 0.6922, 0.3974, 0.6922, 0.3581, 0.7189, 0.3058, 0.6882, 0.3058, 0.6882, 0.2772, 0.7189, 0.2772, 0.6882, 0.3058, 0.6575, 0.3058, 0.6575, 0.2772, 0.6882, 0.2772, 0.6575, 0.3058, 0.6267, 0.3058, 0.6267, 0.2772, 0.6575, 0.2772, 0.6267, 0.3058, 0.596, 0.3058, 0.596, 0.2772, 0.6267, 0.2772, 0.596, 0.3058, 0.5653, 0.3058, 0.5653, 0.2772, 0.596, 0.2772, 0.5653, 0.3058, 0.5345, 0.3058, 0.5345, 0.2772, 0.5653, 0.2772, 0.5345, 0.3058, 0.5038, 0.3058, 0.5038, 0.2772, 0.5345, 0.2772, 0.5038, 0.3058, 0.4731, 0.3058, 0.4731, 0.2772, 0.5038, 0.2772, 0.4731, 0.3058, 0.4424, 0.3058, 0.4424, 0.2772, 0.4731, 0.2772, 0.7189, 0.2772, 0.6882, 0.2772, 0.6882, 0.2485, 0.7189, 0.2485, 0.4731, 0.2772, 0.4424, 0.2772, 0.4424, 0.2485, 0.4731, 0.2485, 0.7189, 0.2485, 0.6882, 0.2485, 0.6882, 0.2199, 0.7189, 0.2199, 0.4731, 0.2485, 0.4424, 0.2485, 0.4424, 0.2199, 0.4731, 0.2199, 0.7189, 0.2199, 0.6882, 0.2199, 0.6882, 0.1913, 0.7189, 0.1913, 0.4731, 0.2199, 0.4424, 0.2199, 0.4424, 0.1913, 0.4731, 0.1913, 0.7189, 0.1913, 0.6882, 0.1913, 0.6882, 0.1627, 0.7189, 0.1627, 0.7189, 0.1627, 0.6882, 0.1627, 0.6882, 0.1341, 0.7189, 0.1341, 0.7189, 0.1341, 0.6882, 0.1341, 0.6882, 0.1055, 0.7189, 0.1055, 0.4731, 0.1341, 0.4424, 0.1341, 0.4424, 0.1055, 0.4731, 0.1055, 0.7189, 0.1055, 0.6882, 0.1055, 0.6882, 0.07691, 0.7189, 0.07691, 0.4731, 0.1055, 0.4424, 0.1055, 0.4424, 0.07691, 0.4731, 0.07691, 0.7189, 0.07691, 0.6882, 0.07691, 0.6882, 0.0483, 0.7189, 0.0483, 0.6882, 0.07691, 0.6575, 0.07691, 0.6575, 0.0483, 0.6882, 0.0483, 0.6575, 0.07691, 0.6267, 0.07691, 0.6267, 0.0483, 0.6575, 0.0483, 0.6267, 0.07691, 0.596, 0.07691, 0.596, 0.0483, 0.6267, 0.0483, 0.596, 0.07691, 0.5653, 0.07691, 0.5653, 0.0483, 0.596, 0.0483, 0.5653, 0.07691, 0.5345, 0.07691, 0.5345, 0.0483, 0.5653, 0.0483, 0.5345, 0.07691, 0.5038, 0.07691, 0.5038, 0.0483, 0.5345, 0.0483, 0.5038, 0.07691, 0.4731, 0.07691, 0.4731, 0.0483, 0.5038, 0.0483, 0.4731, 0.07691, 0.4424, 0.07691, 0.4424, 0.0483, 0.4731, 0.0483, 0.4424, 0.1341, 0.4731, 0.1341, 0.4731, 0.1913, 0.4424, 0.1913, 0.2956, 0.3624, 0.2956, 0.4017, 0.2555, 0.4299, 0.2555, 0.4013, 0.3894, 0.07861, 0.3894, 0.0393, 0.4424, 0.07691, 0.4424, 0.1055, 0.1689, 0.6376, 0.1267, 0.6376, 0.1326, 0.6015, 0.1633, 0.6015, 0.6849, 0.3537, 0.6427, 0.3537, 0.6267, 0.3058, 0.6575, 0.3058, 0.7694, 0.07861, 0.7694, 0.1179, 0.7189, 0.1341, 0.7189, 0.1055, 0.3894, 0.1179, 0.4424, 0.1341, 0.4424, 0.1913, 0.3894, 0.1965, 0.6005, 0.3537, 0.5583, 0.3537, 0.5653, 0.3058, 0.596, 0.3058, 0.2956, 0.5197, 0.2956, 0.559, 0.2555, 0.5443, 0.2555, 0.5157, 0.2533, 0.6376, 0.2111, 0.6376, 0.1941, 0.6015, 0.2248, 0.6015, 0.2111, 0.6376, 0.1689, 0.6376, 0.1633, 0.6015, 0.1941, 0.6015, 0.2956, 0.441, 0.2956, 0.4803, 0.2555, 0.4871, 0.2555, 0.4585, 0.6005, 3.24e-08, 0.6427, 5.401e-08, 0.6267, 0.0483, 0.596, 0.0483, 0.7694, 0.3537, 0.7271, 0.3537, 0.6882, 0.3058, 0.7189, 0.3058, 0.4738, 8.641e-08, 0.516, 5.401e-08, 0.5345, 0.0483, 0.5038, 0.0483, 4.642e-08, 0.5983, 3.481e-08, 0.559, 0.04041, 0.5443, 0.04041, 0.5729, 0.7694, 0.1965, 0.7694, 0.2358, 0.7189, 0.2199, 0.7189, 0.1913, 0.7694, 0.3144, 0.7694, 0.3537, 0.7189, 0.3058, 0.7189, 0.2772, 0.7694, 0.1572, 0.7694, 0.1965, 0.7189, 0.1913, 0.7189, 0.1627, 2.321e-08, 0.4017, 0.0, 0.3624, 0.04041, 0.4013, 0.04041, 0.4299, 0.2956, 0.6376, 0.2533, 0.6376, 0.2248, 0.6015, 0.2555, 0.6015, 0.2956, 0.5983, 0.2956, 0.6376, 0.2555, 0.6015, 0.2555, 0.5729, 0.1689, 0.3624, 0.1633, 0.4013, 0.1019, 0.4013, 0.08445, 0.3624, 0.0, 0.3624, 0.04222, 0.3624, 0.07114, 0.4013, 0.04041, 0.4013, 0.7694, 0.2751, 0.7694, 0.3144, 0.7189, 0.2772, 0.7189, 0.2485, 0.7271, 4.321e-08, 0.7694, 0.0, 0.7189, 0.0483, 0.6882, 0.0483, 0.7694, 0.2358, 0.7694, 0.2751, 0.7189, 0.2485, 0.7189, 0.2199, 0.3894, 0.1179, 0.3894, 0.07861, 0.4424, 0.1055, 0.4424, 0.1341, 0.04222, 0.3624, 0.08445, 0.3624, 0.1019, 0.4013, 0.07114, 0.4013, 0.5583, 0.3537, 0.516, 0.3537, 0.5345, 0.3058, 0.5653, 0.3058, 6.962e-08, 0.6376, 4.642e-08, 0.5983, 0.04041, 0.5729, 0.04041, 0.6015, 0.4738, 0.3537, 0.4316, 0.3537, 0.4731, 0.3058, 0.5038, 0.3058, 0.6575, 0.2772, 0.6267, 0.2772, 0.596, 0.2772, 0.5653, 0.2772, 0.5345, 0.2772, 0.5038, 0.2772, 0.4731, 0.2772, 0.4731, 0.2485, 0.4731, 0.2199, 0.4731, 0.1913, 0.4731, 0.1341, 0.4731, 0.1055, 0.4731, 0.07691, 0.5038, 0.07691, 0.5345, 0.07691, 0.5653, 0.07691, 0.596, 0.07691, 0.6267, 0.07691, 0.6575, 0.07691, 0.6882, 0.07691, 0.6882, 0.1055, 0.6882, 0.1341, 0.6882, 0.1627, 0.6882, 0.1913, 0.6882, 0.2199, 0.6882, 0.2485, 0.6882, 0.2772, 0.3821, 0.4929, 0.3821, 0.5734, 0.3388, 0.5734, 0.3388, 0.4929, 0.2956, 0.5983, 0.2956, 0.6376, 0.2533, 0.6376, 0.2111, 0.6376, 0.1689, 0.6376, 0.1267, 0.6376, 0.08445, 0.6376, 0.04222, 0.6376, 6.962e-08, 0.6376, 4.642e-08, 0.5983, 3.481e-08, 0.559, 3.481e-08, 0.5197, 3.481e-08, 0.4803, 3.481e-08, 0.441, 2.321e-08, 0.4017, 0.0, 0.3624, 0.04222, 0.3624, 0.08445, 0.3624, 0.1689, 0.3624, 0.2111, 0.3624, 0.2533, 0.3624, 0.2956, 0.3624, 0.2956, 0.4017, 0.2956, 0.441, 0.2956, 0.4803, 0.2956, 0.5197, 0.2956, 0.559])
me_grid.materials.append(mat_material)
me_grid.materials.append(mat_material_002)
me_grid.use_remesh_preserve_volume = False
me_grid.use_remesh_preserve_attributes = False
me_grid.use_mirror_vertex_groups = False
me_grid.update()

# ---- objects
ob_grid = bpy.data.objects.new('Grid', me_grid)

# ---- transforms, parenting, visibility, modifiers, constraints
ob_grid.location = (0.0008507, -0.01566, -0.01837)
ob_grid.lineart.crease_threshold = 0.0

# ---- collection membership
col_collection_1.objects.link(ob_grid)

# ---- scene / render settings (as saved in the file)
scene.frame_start = 1; scene.frame_end = 250; scene.frame_set(0)
scene.render.engine = 'BLENDER_EEVEE_NEXT'
scene.render.resolution_percentage = 50
scene.render.dither_intensity = 0.0
scene.cycles.use_denoising = False
scene.cycles.samples = 10
scene.cycles.sampling_pattern = 'TABULATED_SOBOL'
scene.cycles.light_sampling_threshold = 0.0
scene.cycles.use_adaptive_sampling = False
scene.cycles.use_light_tree = False
scene.cycles.blur_glossy = 0.0
scene.cycles.volume_bounces = 1
scene.cycles.pixel_filter_type = 'GAUSSIAN'
scene.cycles.sample_clamp_indirect = 0.0
scene.view_settings.view_transform = 'Standard'
bpy.context.view_layer.update()

# ---- added for rendering (the .blend has no active camera and no usable light): camera, sun
cam_auto = bpy.data.cameras.new('AutoCamera')
cam_auto.lens = 50.0
cam_auto.sensor_width = 36.0
cam_auto.clip_end = 1000.0
ob_auto_camera = bpy.data.objects.new('AutoCamera', cam_auto)
scene.collection.objects.link(ob_auto_camera)
ob_auto_camera.location = (2.76252, -3.32966, 2.66778)
ob_auto_camera.rotation_euler = (1.09748, -7.21219e-08, 0.694738)
scene.camera = ob_auto_camera
light_auto_sun = bpy.data.lights.new('AutoSun', 'SUN')
light_auto_sun.energy = 3.0
light_auto_sun.angle = 0.0523599
ob_auto_sun = bpy.data.objects.new('AutoSun', light_auto_sun)
scene.collection.objects.link(ob_auto_sun)
ob_auto_sun.rotation_euler = (0.872665, 0.174533, 0.523599)
bpy.context.view_layer.update()
